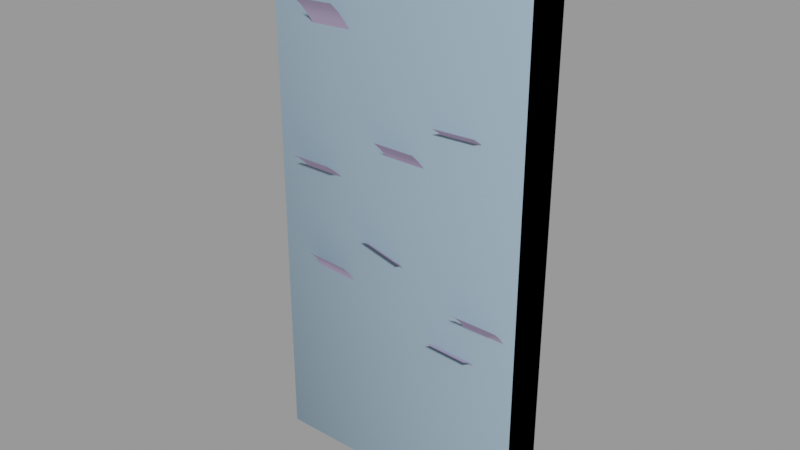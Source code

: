 # Source: time_card_rack.blend  (saved by Blender 2.92.15; exported with 4.5.12 LTS)
import bpy
from mathutils import Matrix  # noqa: F401  (used for matrix-valued properties, if any)

bpy.ops.wm.read_factory_settings(use_empty=True)
scene = bpy.context.scene
scene.name = 'time_card_rack.qc'

# ---- collections
col_time_card_rack = bpy.data.collections.new('time_card_rack'); scene.collection.children.link(col_time_card_rack)

# ---- materials (node trees are filled in below, after node groups)
mat_time_card_machine = bpy.data.materials.new('time_card_machine')
mat_time_card_machine.use_transparent_shadow = False
mat_time_card_machine.diffuse_color = (0.6015, 0.4847, 0.7295, 1.0)
mat_phy = bpy.data.materials.new('  phy')
mat_phy.use_transparent_shadow = False
mat_phy.diffuse_color = (0.4124, 0.5816, 0.7255, 1.0)

# ---- material node trees

# ---- meshes
me_time_card_rack_reference = bpy.data.meshes.new('time_card_rack_reference')
me_time_card_rack_reference.from_pydata([(-7.711, -8.0, 23.0), (-7.711, -7.0, 101.7), (-7.711, -8.0, 101.7), (-7.711, -7.0, 23.0), (-23.25, -11.5, 94.15), (-15.25, -9.836, 92.62), (-15.25, -11.5, 94.15), (-23.25, -9.836, 92.62), (-23.25, -8.499, 90.77), (-15.25, -8.499, 90.77), (-23.25, -7.253, 88.9), (-15.25, -7.253, 88.9), (-23.25, -6.008, 87.03), (-15.25, -6.008, 87.03), (-23.25, -4.762, 85.15), (-15.25, -4.762, 85.15), (-23.25, -3.517, 83.28), (-15.25, -3.517, 83.28), (-23.25, -2.271, 81.4), (-15.25, -2.271, 81.4), (-23.25, -1.026, 79.53), (-15.25, -1.026, 79.53), (-17.09, -11.94, 88.65), (-9.019, -10.39, 87.46), (-9.098, -11.94, 89.05), (-17.01, -10.39, 87.06), (-16.93, -9.175, 85.42), (-8.938, -9.175, 85.81), (-16.84, -7.949, 83.53), (-8.845, -7.949, 83.93), (-16.74, -6.724, 81.65), (-8.752, -6.724, 82.04), (-16.65, -5.498, 79.76), (-8.659, -5.498, 80.16), (-16.56, -4.273, 77.88), (-8.566, -4.273, 78.27), (-16.46, -3.047, 75.99), (-8.473, -3.047, 76.39), (-16.37, -1.821, 74.11), (-8.38, -1.821, 74.5), (-24.2, -7.277, 55.85), (24.2, 1e-06, 45.0), (24.2, -7.277, 55.85), (-24.2, -1e-06, 45.0), (8.289, -8.0, 23.0), (8.289, -7.0, 101.7), (8.289, -8.0, 101.7), (8.289, -7.0, 23.0), (25.34, 1e-06, 0.0), (-25.34, -8.0, -3e-06), (-25.34, -1e-06, 0.0), (25.34, -8.0, -3e-06), (-24.2, -7.0, 23.0), (24.2, -8.0, 23.0), (24.2, -7.0, 23.0), (-24.2, -8.0, 23.0), (-24.2, -7.277, 81.85), (24.2, -8e-06, 71.0), (24.2, -7.277, 81.85), (-24.2, -1e-05, 71.0), (24.2, -7.277, 62.35), (-24.2, -6.998, 62.53), (-24.2, -7.277, 62.35), (24.2, -6.998, 62.53), (24.2, -1e-06, 51.5), (-24.2, -3e-06, 51.5), (-24.2, -6.998, 82.03), (24.2, -6.998, 82.03), (24.2, -7.277, 94.85), (-24.2, -6.998, 95.03), (-24.2, -7.277, 94.85), (24.2, -6.998, 95.03), (24.2, -1.3e-05, 84.0), (-24.2, -1.5e-05, 84.0), (-24.2, -7.277, 68.85), (24.2, -4e-06, 58.0), (24.2, -7.277, 68.85), (-24.2, -6e-06, 58.0), (24.2, -7.277, 75.35), (-24.2, -6.998, 75.53), (-24.2, -7.277, 75.35), (24.2, -6.998, 75.53), (-24.2, -6.998, 69.03), (24.2, -6.998, 69.03), (24.2, -6e-06, 64.5), (-24.2, -8e-06, 64.5), (-24.2, -7.277, 42.85), (24.2, 6e-06, 32.0), (24.2, -7.277, 42.85), (-24.2, 4e-06, 32.0), (-24.2, -6.998, 43.03), (24.2, -6.998, 43.03), (24.2, -7.277, 49.35), (-24.2, -6.998, 49.53), (-24.2, -7.277, 49.35), (24.2, -6.998, 49.53), (24.2, 4e-06, 38.5), (-24.2, 2e-06, 38.5), (-24.2, -7.277, 36.35), (24.2, 8e-06, 25.5), (24.2, -7.277, 36.35), (-24.2, 6e-06, 25.5), (-24.2, -1.6e-05, 91.0), (24.2, 1.3e-05, 0.0), (24.2, -1.4e-05, 91.0), (-24.2, 1e-05, 0.0), (24.2, -7.277, 29.85), (-24.2, -6.998, 30.03), (-24.2, -7.277, 29.85), (24.2, -6.998, 30.03), (-24.2, -6.998, 36.53), (24.2, -6.998, 36.53), (24.2, 1.1e-05, 19.0), (-24.2, 9e-06, 19.0), (-25.34, -3.9e-05, 102.8), (-25.34, -8.0, 102.8), (-24.2, -6.998, 56.03), (24.2, -6.998, 56.03), (-24.2, -7.277, 88.35), (24.2, -1.1e-05, 77.5), (24.2, -7.277, 88.35), (-24.2, -1.3e-05, 77.5), (25.34, -8.0, 102.8), (25.34, -3.7e-05, 102.8), (-24.2, -7.0, 101.7), (24.2, -7.0, 101.7), (7.711, -8.0, 23.0), (7.711, -8.0, 101.7), (-24.2, -6.998, 88.53), (24.2, -6.998, 88.53), (-8.289, -8.0, 101.7), (-8.289, -8.0, 23.0), (-24.2, -8.0, 101.7), (24.2, -8.0, 101.7), (-8.289, -7.0, 23.0), (-8.289, -7.0, 101.7), (24.2, -7.0, 0.0), (7.711, -7.0, 23.0), (7.711, -7.0, 101.7), (-24.2, -7.0, 0.0), (9.593, -11.06, 34.19), (17.53, -9.207, 32.69), (17.58, -11.06, 33.82), (9.541, -9.207, 33.05), (9.471, -7.751, 31.52), (17.46, -7.751, 31.15), (9.386, -6.469, 29.67), (17.38, -6.469, 29.3), (9.302, -5.187, 27.82), (17.29, -5.187, 27.46), (9.218, -3.904, 25.97), (17.21, -3.904, 25.61), (9.134, -2.622, 24.13), (17.13, -2.622, 23.76), (9.049, -1.339, 22.28), (17.04, -1.339, 21.92), (8.965, -0.05689, 20.43), (16.96, -0.05689, 20.07), (-4.898, -10.99, 49.28), (2.545, -9.313, 46.05), (2.869, -10.99, 47.36), (-5.223, -9.313, 47.97), (-5.649, -7.784, 46.24), (2.118, -7.784, 44.32), (-6.095, -6.521, 44.43), (1.672, -6.521, 42.51), (-6.541, -5.257, 42.62), (1.226, -5.257, 40.7), (-6.987, -3.994, 40.81), (0.7798, -3.994, 38.9), (-7.433, -2.731, 39.01), (0.3337, -2.731, 37.09), (-7.879, -1.468, 37.2), (-0.1124, -1.468, 35.28), (-8.326, -0.205, 35.39), (-0.5585, -0.205, 33.47), (15.2, -12.23, 42.57), (23.2, -10.49, 41.15), (23.2, -12.23, 42.57), (15.2, -10.49, 41.15), (15.2, -8.957, 39.57), (23.2, -8.957, 39.57), (15.2, -7.686, 37.71), (23.2, -7.686, 37.71), (15.2, -6.415, 35.86), (23.2, -6.415, 35.86), (15.2, -5.144, 34.0), (23.2, -5.144, 34.0), (15.2, -3.873, 32.15), (23.2, -3.873, 32.15), (15.2, -2.602, 30.29), (23.2, -2.602, 30.29), (15.2, -1.331, 28.43), (23.2, -1.331, 28.43), (9.506, -9.938, 72.52), (17.55, -8.278, 71.59), (17.5, -9.938, 72.84), (9.555, -8.278, 71.27), (9.618, -7.054, 69.71), (17.61, -7.054, 70.02), (9.694, -5.892, 67.78), (17.69, -5.892, 68.1), (9.771, -4.73, 65.85), (17.76, -4.73, 66.17), (9.848, -3.568, 63.93), (17.84, -3.568, 64.25), (9.924, -2.406, 62.0), (17.92, -2.406, 62.32), (10.0, -1.244, 60.08), (17.99, -1.244, 60.4), (10.08, -0.08169, 58.15), (18.07, -0.08169, 58.47), (-16.82, -10.86, 42.23), (-8.91, -9.384, 40.24), (-8.827, -10.86, 41.81), (-16.9, -9.384, 40.66), (-17.0, -8.168, 38.77), (-9.01, -8.168, 38.35), (-17.1, -6.952, 36.88), (-9.109, -6.952, 36.46), (-17.2, -5.736, 34.98), (-9.209, -5.736, 34.56), (-17.3, -4.52, 33.09), (-9.308, -4.52, 32.67), (-17.4, -3.304, 31.2), (-9.407, -3.304, 30.78), (-17.5, -2.088, 29.31), (-9.507, -2.088, 28.89), (-17.6, -0.8716, 27.42), (-9.606, -0.8716, 27.0), (-19.44, -11.45, 60.69), (-11.44, -9.81, 59.4), (-11.44, -11.45, 60.69), (-19.44, -9.81, 59.4), (-19.44, -8.211, 57.86), (-11.44, -8.211, 57.86), (-19.44, -6.98, 55.98), (-11.44, -6.98, 55.98), (-19.44, -5.749, 54.1), (-11.44, -5.749, 54.1), (-19.44, -4.518, 52.21), (-11.44, -4.518, 52.21), (-19.44, -3.287, 50.33), (-11.44, -3.287, 50.33), (-19.44, -2.056, 48.45), (-11.44, -2.056, 48.45), (-19.44, -0.8254, 46.56), (-11.44, -0.8254, 46.56), (-1.401, -11.08, 67.6), (6.599, -9.465, 65.98), (6.599, -11.08, 67.6), (-1.401, -9.465, 65.98), (-1.401, -8.031, 64.27), (6.599, -8.031, 64.27), (-1.401, -6.802, 62.38), (6.599, -6.802, 62.38), (-1.401, -5.573, 60.5), (6.599, -5.573, 60.5), (-1.401, -4.344, 58.61), (6.599, -4.344, 58.61), (-1.401, -3.115, 56.73), (6.599, -3.115, 56.73), (-1.401, -1.887, 54.84), (6.599, -1.887, 54.84), (-1.401, -0.6579, 52.96), (6.599, -0.6579, 52.96)], [], [(0, 1, 2), (0, 3, 1), (4, 5, 6), (4, 7, 5), (8, 5, 7), (8, 9, 5), (10, 9, 8), (10, 11, 9), (12, 11, 10), (12, 13, 11), (14, 13, 12), (14, 15, 13), (16, 15, 14), (16, 17, 15), (18, 17, 16), (18, 19, 17), (20, 19, 18), (20, 21, 19), (22, 23, 24), (22, 25, 23), (26, 23, 25), (26, 27, 23), (28, 27, 26), (28, 29, 27), (30, 29, 28), (30, 31, 29), (32, 31, 30), (32, 33, 31), (34, 33, 32), (34, 35, 33), (36, 35, 34), (36, 37, 35), (38, 37, 36), (38, 39, 37), (40, 41, 42), (40, 43, 41), (44, 45, 46), (44, 47, 45), (48, 49, 50), (48, 51, 49), (52, 53, 54), (52, 55, 53), (56, 57, 58), (56, 59, 57), (60, 61, 62), (60, 63, 61), (62, 64, 60), (62, 65, 64), (58, 66, 56), (58, 67, 66), (68, 69, 70), (68, 71, 69), (70, 72, 68), (70, 73, 72), (74, 75, 76), (74, 77, 75), (78, 79, 80), (78, 81, 79), (76, 82, 74), (76, 83, 82), (80, 84, 78), (80, 85, 84), (86, 87, 88), (86, 89, 87), (88, 90, 86), (88, 91, 90), (92, 93, 94), (92, 95, 93), (94, 96, 92), (94, 97, 96), (98, 99, 100), (98, 101, 99), (102, 103, 104), (102, 105, 103), (106, 107, 108), (106, 109, 107), (100, 110, 98), (100, 111, 110), (108, 112, 106), (108, 113, 112), (49, 114, 50), (49, 115, 114), (42, 116, 40), (42, 117, 116), (118, 119, 120), (118, 121, 119), (122, 48, 123), (122, 51, 48), (122, 114, 115), (122, 123, 114), (104, 124, 102), (104, 125, 124), (126, 46, 127), (126, 44, 46), (120, 128, 118), (120, 129, 128), (0, 130, 131), (0, 2, 130), (125, 132, 124), (125, 133, 132), (130, 134, 131), (130, 135, 134), (133, 54, 53), (133, 125, 54), (104, 54, 125), (104, 136, 54), (104, 103, 136), (127, 137, 126), (127, 138, 137), (55, 124, 132), (55, 52, 124), (52, 102, 124), (52, 105, 102), (52, 139, 105), (115, 132, 133), (49, 132, 115), (49, 55, 132), (51, 55, 49), (51, 53, 55), (122, 53, 51), (122, 133, 53), (115, 133, 122), (140, 141, 142), (140, 143, 141), (144, 141, 143), (144, 145, 141), (146, 145, 144), (146, 147, 145), (148, 147, 146), (148, 149, 147), (150, 149, 148), (150, 151, 149), (152, 151, 150), (152, 153, 151), (154, 153, 152), (154, 155, 153), (156, 155, 154), (156, 157, 155), (158, 159, 160), (158, 161, 159), (162, 159, 161), (162, 163, 159), (164, 163, 162), (164, 165, 163), (166, 165, 164), (166, 167, 165), (168, 167, 166), (168, 169, 167), (170, 169, 168), (170, 171, 169), (172, 171, 170), (172, 173, 171), (174, 173, 172), (174, 175, 173), (176, 177, 178), (176, 179, 177), (180, 177, 179), (180, 181, 177), (182, 181, 180), (182, 183, 181), (184, 183, 182), (184, 185, 183), (186, 185, 184), (186, 187, 185), (188, 187, 186), (188, 189, 187), (190, 189, 188), (190, 191, 189), (192, 191, 190), (192, 193, 191), (194, 195, 196), (194, 197, 195), (198, 195, 197), (198, 199, 195), (200, 199, 198), (200, 201, 199), (202, 201, 200), (202, 203, 201), (204, 203, 202), (204, 205, 203), (206, 205, 204), (206, 207, 205), (208, 207, 206), (208, 209, 207), (210, 209, 208), (210, 211, 209), (212, 213, 214), (212, 215, 213), (216, 213, 215), (216, 217, 213), (218, 217, 216), (218, 219, 217), (220, 219, 218), (220, 221, 219), (222, 221, 220), (222, 223, 221), (224, 223, 222), (224, 225, 223), (226, 225, 224), (226, 227, 225), (228, 227, 226), (228, 229, 227), (230, 231, 232), (230, 233, 231), (234, 231, 233), (234, 235, 231), (236, 235, 234), (236, 237, 235), (238, 237, 236), (238, 239, 237), (240, 239, 238), (240, 241, 239), (242, 241, 240), (242, 243, 241), (244, 243, 242), (244, 245, 243), (246, 245, 244), (246, 247, 245), (248, 249, 250), (248, 251, 249), (252, 249, 251), (252, 253, 249), (254, 253, 252), (254, 255, 253), (256, 255, 254), (256, 257, 255), (258, 257, 256), (258, 259, 257), (260, 259, 258), (260, 261, 259), (262, 261, 260), (262, 263, 261), (264, 263, 262), (264, 265, 263)])
me_time_card_rack_reference.polygons.foreach_set('use_smooth', [True] * 234)
_k = set([(0, 2), (0, 130), (40, 42), (44, 46), (48, 49), (48, 51), (49, 50), (49, 51), (49, 115), (51, 122), (52, 53), (52, 55), (52, 105), (53, 54), (53, 55), (53, 133), (54, 104), (55, 132), (56, 58), (60, 62), (68, 70), (74, 76), (78, 80), (86, 88), (92, 94), (98, 100), (102, 103), (102, 105), (102, 124), (103, 104), (104, 125), (106, 108), (114, 115), (114, 122), (115, 122), (118, 120), (122, 123), (124, 132), (125, 133), (126, 127), (130, 131), (132, 133)])
me_time_card_rack_reference.attributes.new('sharp_edge', 'BOOLEAN', 'EDGE').data.foreach_set('value', [ (min(e.vertices), max(e.vertices)) in _k for e in me_time_card_rack_reference.edges])
_uv = me_time_card_rack_reference.uv_layers.new(name='UVMap')
_uv.uv.foreach_set('vector', [0.2628, 0.369, 0.2708, 0.9995, 0.2628, 0.9995, 0.2628, 0.369, 0.2708, 0.369, 0.2708, 0.9995, 0.008724, 0.208, 0.07755, 0.1886, 0.07755, 0.208, 0.008724, 0.208, 0.008724, 0.1886, 0.07755, 0.1886, 0.008724, 0.1693, 0.07755, 0.1886, 0.008724, 0.1886, 0.008724, 0.1693, 0.07755, 0.1693, 0.07755, 0.1886, 0.008724, 0.1499, 0.07755, 0.1693, 0.008724, 0.1693, 0.008724, 0.1499, 0.07755, 0.1499, 0.07755, 0.1693, 0.008724, 0.1305, 0.07755, 0.1499, 0.008724, 0.1499, 0.008724, 0.1305, 0.07755, 0.1305, 0.07755, 0.1499, 0.008724, 0.1112, 0.07755, 0.1305, 0.008724, 0.1305, 0.008724, 0.1112, 0.07755, 0.1112, 0.07755, 0.1305, 0.008724, 0.09183, 0.07755, 0.1112, 0.008724, 0.1112, 0.008724, 0.09183, 0.07755, 0.09183, 0.07755, 0.1112, 0.008724, 0.07247, 0.07755, 0.09183, 0.008724, 0.09183, 0.008724, 0.07247, 0.07755, 0.07247, 0.07755, 0.09183, 0.008724, 0.05312, 0.07755, 0.07247, 0.008724, 0.07247, 0.008724, 0.05312, 0.07755, 0.05312, 0.07755, 0.07247, 0.08615, 0.208, 0.155, 0.1886, 0.155, 0.208, 0.08615, 0.208, 0.08615, 0.1886, 0.155, 0.1886, 0.08615, 0.1693, 0.155, 0.1886, 0.08615, 0.1886, 0.08615, 0.1693, 0.155, 0.1693, 0.155, 0.1886, 0.08615, 0.1499, 0.155, 0.1693, 0.08615, 0.1693, 0.08615, 0.1499, 0.155, 0.1499, 0.155, 0.1693, 0.08615, 0.1305, 0.155, 0.1499, 0.08615, 0.1499, 0.08615, 0.1305, 0.155, 0.1305, 0.155, 0.1499, 0.08615, 0.1112, 0.155, 0.1305, 0.08615, 0.1305, 0.08615, 0.1112, 0.155, 0.1112, 0.155, 0.1305, 0.08615, 0.09183, 0.155, 0.1112, 0.08615, 0.1112, 0.08615, 0.09183, 0.155, 0.09183, 0.155, 0.1112, 0.08615, 0.07247, 0.155, 0.09183, 0.08615, 0.09183, 0.08615, 0.07247, 0.155, 0.07247, 0.155, 0.09183, 0.08615, 0.05312, 0.155, 0.07247, 0.08615, 0.07247, 0.08615, 0.05312, 0.155, 0.05312, 0.155, 0.07247, 0.7013, 0.666, 0.9991, 0.5856, 0.9991, 0.666, 0.7013, 0.666, 0.7013, 0.5856, 0.9991, 0.5856, 0.2413, 0.369, 0.2493, 0.9995, 0.2413, 0.9995, 0.2413, 0.369, 0.2493, 0.369, 0.2493, 0.9995, 0.6977, 0.2805, 0.385, 0.3298, 0.385, 0.2805, 0.6977, 0.2805, 0.6977, 0.3298, 0.385, 0.3298, 0.385, 0.2174, 0.6977, 0.211, 0.6977, 0.2174, 0.385, 0.2174, 0.385, 0.211, 0.6977, 0.211, 0.7013, 0.3331, 0.9991, 0.2528, 0.9991, 0.3331, 0.7013, 0.3331, 0.7013, 0.2528, 0.9991, 0.2528, 0.6977, 0.3482, 0.385, 0.3504, 0.385, 0.3482, 0.6977, 0.3482, 0.6977, 0.3504, 0.385, 0.3504, 0.7013, 0.5821, 0.9991, 0.5017, 0.9991, 0.5821, 0.7013, 0.5821, 0.7013, 0.5017, 0.9991, 0.5017, 0.6977, 0.3391, 0.385, 0.3413, 0.385, 0.3391, 0.6977, 0.3391, 0.6977, 0.3413, 0.385, 0.3413, 0.6977, 0.3315, 0.385, 0.3336, 0.385, 0.3315, 0.6977, 0.3315, 0.6977, 0.3336, 0.385, 0.3336, 0.7013, 0.1652, 0.9991, 0.08479, 0.9991, 0.1652, 0.7013, 0.1652, 0.7013, 0.08479, 0.9991, 0.08479, 0.7013, 0.4996, 0.9991, 0.4192, 0.9991, 0.4996, 0.7013, 0.4996, 0.7013, 0.4192, 0.9991, 0.4192, 0.6977, 0.3424, 0.385, 0.3445, 0.385, 0.3424, 0.6977, 0.3424, 0.6977, 0.3445, 0.385, 0.3445, 0.6977, 0.3452, 0.385, 0.3473, 0.385, 0.3452, 0.6977, 0.3452, 0.6977, 0.3473, 0.385, 0.3473, 0.7013, 0.4166, 0.9991, 0.3362, 0.9991, 0.4166, 0.7013, 0.4166, 0.7013, 0.3362, 0.9991, 0.3362, 0.7013, 0.8329, 0.9991, 0.7526, 0.9991, 0.8329, 0.7013, 0.8329, 0.7013, 0.7526, 0.9991, 0.7526, 0.6977, 0.3579, 0.385, 0.3601, 0.385, 0.3579, 0.6977, 0.3579, 0.6977, 0.3601, 0.385, 0.3601, 0.6977, 0.3549, 0.385, 0.357, 0.385, 0.3549, 0.6977, 0.3549, 0.6977, 0.357, 0.385, 0.357, 0.7013, 0.7502, 0.9991, 0.6698, 0.9991, 0.7502, 0.7013, 0.7502, 0.7013, 0.6698, 0.9991, 0.6698, 0.7013, 0.9165, 0.9991, 0.8361, 0.9991, 0.9165, 0.7013, 0.9165, 0.7013, 0.8361, 0.9991, 0.8361, 0.0027, 0.9973, 0.1251, 0.8345, 0.1251, 0.9973, 0.0027, 0.9973, 0.0027, 0.8345, 0.1251, 0.8345, 0.6977, 0.3641, 0.385, 0.3662, 0.385, 0.3641, 0.6977, 0.3641, 0.6977, 0.3662, 0.385, 0.3662, 0.6977, 0.3611, 0.385, 0.3632, 0.385, 0.3611, 0.6977, 0.3611, 0.6977, 0.3632, 0.385, 0.3632, 0.7013, 0.9991, 0.9991, 0.9188, 0.9991, 0.9991, 0.7013, 0.9991, 0.7013, 0.9188, 0.9991, 0.9188, 0.3836, 0.369, 0.3345, 0.9995, 0.3345, 0.369, 0.3836, 0.369, 0.3836, 0.9995, 0.3345, 0.9995, 0.6977, 0.3521, 0.385, 0.3543, 0.385, 0.3521, 0.6977, 0.3521, 0.6977, 0.3543, 0.385, 0.3543, 0.7013, 0.2486, 0.9991, 0.1683, 0.9991, 0.2486, 0.7013, 0.2486, 0.7013, 0.1683, 0.9991, 0.1683, 0.2826, 0.9995, 0.3317, 0.369, 0.3317, 0.9995, 0.2826, 0.9995, 0.2826, 0.369, 0.3317, 0.369, 0.6977, 0.2185, 0.385, 0.2679, 0.385, 0.2185, 0.6977, 0.2185, 0.6977, 0.2679, 0.385, 0.2679, 0.9991, 0.004002, 0.7013, 0.08244, 0.7013, 0.004002, 0.9991, 0.004002, 0.9991, 0.08244, 0.7013, 0.08244, 0.589, 0.5101, 0.5925, 0.9925, 0.589, 0.9925, 0.589, 0.5101, 0.5925, 0.5101, 0.5925, 0.9925, 0.6977, 0.3353, 0.385, 0.3374, 0.385, 0.3353, 0.6977, 0.3353, 0.6977, 0.3374, 0.385, 0.3374, 0.4944, 0.5101, 0.4909, 0.9925, 0.4909, 0.5101, 0.4944, 0.5101, 0.4944, 0.9925, 0.4909, 0.9925, 0.6977, 0.2714, 0.385, 0.2779, 0.385, 0.2714, 0.6977, 0.2714, 0.6977, 0.2779, 0.385, 0.2779, 0.2811, 0.9995, 0.2731, 0.369, 0.2811, 0.369, 0.2811, 0.9995, 0.2731, 0.9995, 0.2731, 0.369, 0.1814, 0.9995, 0.1752, 0.5117, 0.1814, 0.5117, 0.1814, 0.9995, 0.1752, 0.9995, 0.1752, 0.5117, 0.1318, 0.9334, 0.1752, 0.5117, 0.1752, 0.9995, 0.1318, 0.9334, 0.1752, 0.369, 0.1752, 0.5117, 0.1318, 0.9334, 0.1318, 0.369, 0.1752, 0.369, 0.2604, 0.9995, 0.2523, 0.369, 0.2604, 0.369, 0.2604, 0.9995, 0.2523, 0.9995, 0.2523, 0.369, 0.1843, 0.5117, 0.1905, 0.9995, 0.1843, 0.9995, 0.1843, 0.5117, 0.1905, 0.5117, 0.1905, 0.9995, 0.1905, 0.5117, 0.2339, 0.9334, 0.1905, 0.9995, 0.1905, 0.5117, 0.2339, 0.369, 0.2339, 0.9334, 0.1905, 0.5117, 0.1905, 0.369, 0.2339, 0.369, 0.3863, 0.9995, 0.3933, 0.9925, 0.6901, 0.9925, 0.3863, 0.369, 0.3933, 0.9925, 0.3863, 0.9995, 0.3863, 0.369, 0.3933, 0.5101, 0.3933, 0.9925, 0.6971, 0.369, 0.3933, 0.5101, 0.3863, 0.369, 0.6971, 0.369, 0.6901, 0.5101, 0.3933, 0.5101, 0.6971, 0.9995, 0.6901, 0.5101, 0.6971, 0.369, 0.6971, 0.9995, 0.6901, 0.9925, 0.6901, 0.5101, 0.3863, 0.9995, 0.6901, 0.9925, 0.6971, 0.9995, 0.6281, 0.208, 0.697, 0.1886, 0.697, 0.208, 0.6281, 0.208, 0.6281, 0.1886, 0.697, 0.1886, 0.6281, 0.1693, 0.697, 0.1886, 0.6281, 0.1886, 0.6281, 0.1693, 0.697, 0.1693, 0.697, 0.1886, 0.6281, 0.1499, 0.697, 0.1693, 0.6281, 0.1693, 0.6281, 0.1499, 0.697, 0.1499, 0.697, 0.1693, 0.6281, 0.1305, 0.697, 0.1499, 0.6281, 0.1499, 0.6281, 0.1305, 0.697, 0.1305, 0.697, 0.1499, 0.6281, 0.1112, 0.697, 0.1305, 0.6281, 0.1305, 0.6281, 0.1112, 0.697, 0.1112, 0.697, 0.1305, 0.6281, 0.09183, 0.697, 0.1112, 0.6281, 0.1112, 0.6281, 0.09183, 0.697, 0.09183, 0.697, 0.1112, 0.6281, 0.07247, 0.697, 0.09183, 0.6281, 0.09183, 0.6281, 0.07247, 0.697, 0.07247, 0.697, 0.09183, 0.6281, 0.05312, 0.697, 0.07247, 0.6281, 0.07247, 0.6281, 0.05312, 0.697, 0.05312, 0.697, 0.07247, 0.1636, 0.208, 0.2324, 0.1886, 0.2324, 0.208, 0.1636, 0.208, 0.1636, 0.1886, 0.2324, 0.1886, 0.1636, 0.1693, 0.2324, 0.1886, 0.1636, 0.1886, 0.1636, 0.1693, 0.2324, 0.1693, 0.2324, 0.1886, 0.1636, 0.1499, 0.2324, 0.1693, 0.1636, 0.1693, 0.1636, 0.1499, 0.2324, 0.1499, 0.2324, 0.1693, 0.1636, 0.1305, 0.2324, 0.1499, 0.1636, 0.1499, 0.1636, 0.1305, 0.2324, 0.1305, 0.2324, 0.1499, 0.1636, 0.1112, 0.2324, 0.1305, 0.1636, 0.1305, 0.1636, 0.1112, 0.2324, 0.1112, 0.2324, 0.1305, 0.1636, 0.09183, 0.2324, 0.1112, 0.1636, 0.1112, 0.1636, 0.09183, 0.2324, 0.09183, 0.2324, 0.1112, 0.1636, 0.07247, 0.2324, 0.09183, 0.1636, 0.09183, 0.1636, 0.07247, 0.2324, 0.07247, 0.2324, 0.09183, 0.1636, 0.05312, 0.2324, 0.07247, 0.1636, 0.07247, 0.1636, 0.05312, 0.2324, 0.05312, 0.2324, 0.07247, 0.5507, 0.208, 0.6195, 0.1886, 0.6195, 0.208, 0.5507, 0.208, 0.5507, 0.1886, 0.6195, 0.1886, 0.5507, 0.1693, 0.6195, 0.1886, 0.5507, 0.1886, 0.5507, 0.1693, 0.6195, 0.1693, 0.6195, 0.1886, 0.5507, 0.1499, 0.6195, 0.1693, 0.5507, 0.1693, 0.5507, 0.1499, 0.6195, 0.1499, 0.6195, 0.1693, 0.5507, 0.1305, 0.6195, 0.1499, 0.5507, 0.1499, 0.5507, 0.1305, 0.6195, 0.1305, 0.6195, 0.1499, 0.5507, 0.1112, 0.6195, 0.1305, 0.5507, 0.1305, 0.5507, 0.1112, 0.6195, 0.1112, 0.6195, 0.1305, 0.5507, 0.09183, 0.6195, 0.1112, 0.5507, 0.1112, 0.5507, 0.09183, 0.6195, 0.09183, 0.6195, 0.1112, 0.5507, 0.07247, 0.6195, 0.09183, 0.5507, 0.09183, 0.5507, 0.07247, 0.6195, 0.07247, 0.6195, 0.09183, 0.5507, 0.05312, 0.6195, 0.07247, 0.5507, 0.07247, 0.5507, 0.05312, 0.6195, 0.05312, 0.6195, 0.07247, 0.241, 0.208, 0.3098, 0.1886, 0.3098, 0.208, 0.241, 0.208, 0.241, 0.1886, 0.3098, 0.1886, 0.241, 0.1693, 0.3098, 0.1886, 0.241, 0.1886, 0.241, 0.1693, 0.3098, 0.1693, 0.3098, 0.1886, 0.241, 0.1499, 0.3098, 0.1693, 0.241, 0.1693, 0.241, 0.1499, 0.3098, 0.1499, 0.3098, 0.1693, 0.241, 0.1305, 0.3098, 0.1499, 0.241, 0.1499, 0.241, 0.1305, 0.3098, 0.1305, 0.3098, 0.1499, 0.241, 0.1112, 0.3098, 0.1305, 0.241, 0.1305, 0.241, 0.1112, 0.3098, 0.1112, 0.3098, 0.1305, 0.241, 0.09183, 0.3098, 0.1112, 0.241, 0.1112, 0.241, 0.09183, 0.3098, 0.09183, 0.3098, 0.1112, 0.241, 0.07247, 0.3098, 0.09183, 0.241, 0.09183, 0.241, 0.07247, 0.3098, 0.07247, 0.3098, 0.09183, 0.241, 0.05312, 0.3098, 0.07247, 0.241, 0.07247, 0.241, 0.05312, 0.3098, 0.05312, 0.3098, 0.07247, 0.4733, 0.208, 0.5421, 0.1886, 0.5421, 0.208, 0.4733, 0.208, 0.4733, 0.1886, 0.5421, 0.1886, 0.4733, 0.1693, 0.5421, 0.1886, 0.4733, 0.1886, 0.4733, 0.1693, 0.5421, 0.1693, 0.5421, 0.1886, 0.4733, 0.1499, 0.5421, 0.1693, 0.4733, 0.1693, 0.4733, 0.1499, 0.5421, 0.1499, 0.5421, 0.1693, 0.4733, 0.1305, 0.5421, 0.1499, 0.4733, 0.1499, 0.4733, 0.1305, 0.5421, 0.1305, 0.5421, 0.1499, 0.4733, 0.1112, 0.5421, 0.1305, 0.4733, 0.1305, 0.4733, 0.1112, 0.5421, 0.1112, 0.5421, 0.1305, 0.4733, 0.09183, 0.5421, 0.1112, 0.4733, 0.1112, 0.4733, 0.09183, 0.5421, 0.09183, 0.5421, 0.1112, 0.4733, 0.07247, 0.5421, 0.09183, 0.4733, 0.09183, 0.4733, 0.07247, 0.5421, 0.07247, 0.5421, 0.09183, 0.4733, 0.05312, 0.5421, 0.07247, 0.4733, 0.07247, 0.4733, 0.05312, 0.5421, 0.05312, 0.5421, 0.07247, 0.3184, 0.208, 0.3873, 0.1886, 0.3873, 0.208, 0.3184, 0.208, 0.3184, 0.1886, 0.3873, 0.1886, 0.3184, 0.1693, 0.3873, 0.1886, 0.3184, 0.1886, 0.3184, 0.1693, 0.3873, 0.1693, 0.3873, 0.1886, 0.3184, 0.1499, 0.3873, 0.1693, 0.3184, 0.1693, 0.3184, 0.1499, 0.3873, 0.1499, 0.3873, 0.1693, 0.3184, 0.1305, 0.3873, 0.1499, 0.3184, 0.1499, 0.3184, 0.1305, 0.3873, 0.1305, 0.3873, 0.1499, 0.3184, 0.1112, 0.3873, 0.1305, 0.3184, 0.1305, 0.3184, 0.1112, 0.3873, 0.1112, 0.3873, 0.1305, 0.3184, 0.09183, 0.3873, 0.1112, 0.3184, 0.1112, 0.3184, 0.09183, 0.3873, 0.09183, 0.3873, 0.1112, 0.3184, 0.07247, 0.3873, 0.09183, 0.3184, 0.09183, 0.3184, 0.07247, 0.3873, 0.07247, 0.3873, 0.09183, 0.3184, 0.05312, 0.3873, 0.07247, 0.3184, 0.07247, 0.3184, 0.05312, 0.3873, 0.05312, 0.3873, 0.07247, 0.3959, 0.208, 0.4647, 0.1886, 0.4647, 0.208, 0.3959, 0.208, 0.3959, 0.1886, 0.4647, 0.1886, 0.3959, 0.1693, 0.4647, 0.1886, 0.3959, 0.1886, 0.3959, 0.1693, 0.4647, 0.1693, 0.4647, 0.1886, 0.3959, 0.1499, 0.4647, 0.1693, 0.3959, 0.1693, 0.3959, 0.1499, 0.4647, 0.1499, 0.4647, 0.1693, 0.3959, 0.1305, 0.4647, 0.1499, 0.3959, 0.1499, 0.3959, 0.1305, 0.4647, 0.1305, 0.4647, 0.1499, 0.3959, 0.1112, 0.4647, 0.1305, 0.3959, 0.1305, 0.3959, 0.1112, 0.4647, 0.1112, 0.4647, 0.1305, 0.3959, 0.09183, 0.4647, 0.1112, 0.3959, 0.1112, 0.3959, 0.09183, 0.4647, 0.09183, 0.4647, 0.1112, 0.3959, 0.07247, 0.4647, 0.09183, 0.3959, 0.09183, 0.3959, 0.07247, 0.4647, 0.07247, 0.4647, 0.09183, 0.3959, 0.05312, 0.4647, 0.07247, 0.3959, 0.07247, 0.3959, 0.05312, 0.4647, 0.05312, 0.4647, 0.07247])
_uv.active_render = True
_uv = me_time_card_rack_reference.uv_layers.new(name='lightmap')
_uv.uv.foreach_set('vector', [0.002002, 0.8532, 0.3323, 0.8353, 0.3323, 0.8532, 0.7728, 0.999, 0.7907, 0.999, 0.7907, 0.6687, 0.3532, 0.8978, 0.3353, 0.9365, 0.3532, 0.9365, 0.3522, 0.8968, 0.3343, 0.8968, 0.3343, 0.9355, 0.9187, 0.749, 0.9573, 0.6687, 0.9573, 0.749, 0.002002, 0.9365, 0.1657, 0.9365, 0.1657, 0.8978, 0.3145, 0.9782, 0.3323, 0.9395, 0.3323, 0.9782, 0.7282, 0.877, 0.7282, 0.9157, 0.7103, 0.9157, 0.7103, 0.7073, 0.7282, 0.6687, 0.7282, 0.7073, 0.6865, 0.7103, 0.6865, 0.749, 0.6687, 0.749, 0.8978, 0.7907, 0.9157, 0.752, 0.9157, 0.7907, 0.7282, 0.7937, 0.7282, 0.8323, 0.7103, 0.8323, 0.7103, 0.749, 0.7282, 0.7103, 0.7282, 0.749, 0.7073, 0.6687, 0.7073, 0.7073, 0.6895, 0.7073, 0.3562, 0.9365, 0.374, 0.8978, 0.374, 0.9365, 0.3552, 0.9355, 0.3552, 0.8968, 0.373, 0.8968, 0.377, 0.9365, 0.3948, 0.8978, 0.3948, 0.9365, 0.376, 0.9355, 0.376, 0.8968, 0.3938, 0.8968, 0.4157, 0.8978, 0.3978, 0.9365, 0.4157, 0.9365, 0.4147, 0.8968, 0.3968, 0.8968, 0.3968, 0.9355, 0.4187, 0.9365, 0.4365, 0.8978, 0.4365, 0.9365, 0.4177, 0.9355, 0.4177, 0.8968, 0.4355, 0.8968, 0.7312, 0.7907, 0.749, 0.752, 0.749, 0.7907, 0.749, 0.7103, 0.749, 0.749, 0.7312, 0.749, 0.2937, 0.9782, 0.3115, 0.9395, 0.3115, 0.9782, 0.4573, 0.8978, 0.4573, 0.9365, 0.4395, 0.9365, 0.4563, 0.8968, 0.4385, 0.9355, 0.4385, 0.8968, 0.749, 0.877, 0.749, 0.9157, 0.7312, 0.9157, 0.7272, 0.7093, 0.7093, 0.748, 0.7093, 0.7093, 0.7302, 0.748, 0.7302, 0.7093, 0.748, 0.7093, 0.6855, 0.7093, 0.6677, 0.748, 0.6677, 0.7093, 0.7073, 0.7103, 0.7073, 0.749, 0.6895, 0.749, 0.7063, 0.7093, 0.6885, 0.748, 0.6885, 0.7093, 0.7093, 0.7063, 0.7093, 0.6677, 0.7272, 0.6677, 0.1647, 0.8968, 0.001001, 0.9355, 0.001001, 0.8968, 0.8353, 0.6657, 0.874, 0.6657, 0.874, 0.3353, 0.999, 0.002002, 0.9812, 0.3323, 0.999, 0.3323, 0.873, 0.3343, 0.8343, 0.3343, 0.8343, 0.6647, 0.3353, 0.7073, 0.6657, 0.6687, 0.6657, 0.7073, 0.3343, 0.7063, 0.3343, 0.6677, 0.6647, 0.6677, 0.8323, 0.6687, 0.8145, 0.999, 0.8323, 0.999, 0.8313, 0.6677, 0.8135, 0.6677, 0.8135, 0.998, 0.3353, 0.4157, 0.6657, 0.3353, 0.6657, 0.4157, 0.3343, 0.4147, 0.3343, 0.3343, 0.6647, 0.3343, 0.9782, 0.002002, 0.9603, 0.3323, 0.9782, 0.3323, 0.6657, 0.7937, 0.6657, 0.8115, 0.3353, 0.8115, 0.5823, 0.002002, 0.502, 0.3323, 0.5823, 0.3323, 0.5813, 0.001001, 0.501, 0.001001, 0.501, 0.3313, 0.9573, 0.3353, 0.9395, 0.6657, 0.9573, 0.6657, 0.6657, 0.7728, 0.6657, 0.7907, 0.3353, 0.7907, 0.3353, 0.8323, 0.6657, 0.8145, 0.6657, 0.8323, 0.3323, 0.8562, 0.3323, 0.874, 0.002002, 0.874, 0.3353, 0.5823, 0.6657, 0.502, 0.6657, 0.5823, 0.3343, 0.5813, 0.3343, 0.501, 0.6647, 0.501, 0.749, 0.3353, 0.6687, 0.6657, 0.749, 0.6657, 0.748, 0.3343, 0.6677, 0.3343, 0.6677, 0.6647, 0.7698, 0.6687, 0.752, 0.999, 0.7698, 0.999, 0.001001, 0.873, 0.001001, 0.8552, 0.3313, 0.8552, 0.9365, 0.3353, 0.9187, 0.6657, 0.9365, 0.6657, 0.6657, 0.877, 0.6657, 0.8948, 0.3353, 0.8948, 0.8323, 0.002002, 0.752, 0.3323, 0.8323, 0.3323, 0.8313, 0.001001, 0.751, 0.001001, 0.751, 0.3313, 0.3353, 0.6657, 0.6657, 0.5853, 0.6657, 0.6657, 0.3343, 0.6647, 0.3343, 0.5843, 0.6647, 0.5843, 0.751, 0.998, 0.7688, 0.6677, 0.751, 0.6677, 0.3343, 0.8313, 0.3343, 0.8135, 0.6647, 0.8135, 0.999, 0.3353, 0.9812, 0.6657, 0.999, 0.6657, 0.998, 0.3343, 0.9802, 0.3343, 0.9802, 0.6647, 0.002002, 0.749, 0.3323, 0.6687, 0.3323, 0.749, 0.001001, 0.748, 0.001001, 0.6677, 0.3313, 0.6677, 0.8323, 0.3353, 0.752, 0.6657, 0.8323, 0.6657, 0.8313, 0.3343, 0.751, 0.3343, 0.751, 0.6647, 0.002002, 0.3323, 0.3323, 0.002002, 0.3323, 0.3323, 0.001001, 0.3313, 0.001001, 0.001001, 0.3313, 0.001001, 0.002002, 0.8115, 0.3323, 0.7937, 0.3323, 0.8115, 0.3343, 0.8938, 0.3343, 0.876, 0.6647, 0.876, 0.9593, 0.3313, 0.9772, 0.001001, 0.9593, 0.001001, 0.3343, 0.8105, 0.3343, 0.7927, 0.6647, 0.7927, 0.6657, 0.002002, 0.5853, 0.3323, 0.6657, 0.3323, 0.6647, 0.001001, 0.5843, 0.001001, 0.5843, 0.3313, 0.9187, 0.3323, 0.9573, 0.002002, 0.9573, 0.3323, 0.3353, 0.749, 0.6657, 0.749, 0.6657, 0.7103, 0.6647, 0.7718, 0.3343, 0.7897, 0.3343, 0.7718, 0.9563, 0.3343, 0.9385, 0.3343, 0.9385, 0.6647, 0.3353, 0.499, 0.6657, 0.4187, 0.6657, 0.499, 0.3343, 0.498, 0.3343, 0.4177, 0.6647, 0.4177, 0.877, 0.6657, 0.9157, 0.3353, 0.9157, 0.6657, 0.876, 0.6647, 0.876, 0.3343, 0.9147, 0.3343, 0.002002, 0.7907, 0.3323, 0.752, 0.3323, 0.7907, 0.001001, 0.7897, 0.001001, 0.751, 0.3313, 0.751, 0.9157, 0.002002, 0.8353, 0.3323, 0.9157, 0.3323, 0.9147, 0.001001, 0.8343, 0.001001, 0.8343, 0.3313, 0.3353, 0.7698, 0.6657, 0.752, 0.6657, 0.7698, 0.3343, 0.7688, 0.3343, 0.751, 0.6647, 0.751, 0.9177, 0.6647, 0.9355, 0.3343, 0.9177, 0.3343, 0.001001, 0.8105, 0.001001, 0.7927, 0.3313, 0.7927, 0.9603, 0.6657, 0.9782, 0.3353, 0.9782, 0.6657, 0.9593, 0.6647, 0.9593, 0.3343, 0.9772, 0.3343, 0.002002, 0.8323, 0.3323, 0.8145, 0.3323, 0.8323, 0.001001, 0.8313, 0.001001, 0.8135, 0.3313, 0.8135, 0.9802, 0.3313, 0.998, 0.001001, 0.9802, 0.001001, 0.001001, 0.8522, 0.001001, 0.8343, 0.3313, 0.8343, 0.3353, 0.874, 0.6657, 0.8562, 0.6657, 0.874, 0.7937, 0.999, 0.8115, 0.999, 0.8115, 0.6687, 0.749, 0.3323, 0.749, 0.002002, 0.6687, 0.3323, 0.002002, 0.6657, 0.3323, 0.502, 0.3323, 0.6657, 0.9177, 0.3313, 0.9177, 0.001001, 0.9563, 0.001001, 0.3353, 0.8532, 0.6657, 0.8353, 0.6657, 0.8532, 0.3343, 0.8522, 0.3343, 0.8343, 0.6647, 0.8343, 0.7718, 0.998, 0.7897, 0.6677, 0.7718, 0.6677, 0.3343, 0.873, 0.3343, 0.8552, 0.6647, 0.8552, 0.6677, 0.3313, 0.6677, 0.001001, 0.748, 0.001001, 0.001001, 0.501, 0.001001, 0.6647, 0.3313, 0.501, 0.9177, 0.748, 0.9177, 0.6677, 0.9563, 0.6677, 0.3323, 0.877, 0.3323, 0.8948, 0.002002, 0.8948, 0.6647, 0.7093, 0.3343, 0.7093, 0.3343, 0.748, 0.3323, 0.3353, 0.3323, 0.499, 0.002002, 0.499, 0.499, 0.002002, 0.3353, 0.3323, 0.499, 0.3323, 0.498, 0.001001, 0.3343, 0.001001, 0.3343, 0.3313, 0.3313, 0.3343, 0.001001, 0.3343, 0.001001, 0.498, 0.8105, 0.6677, 0.7927, 0.6677, 0.7927, 0.998, 0.3313, 0.876, 0.001001, 0.876, 0.001001, 0.8938, 0.749, 0.6687, 0.7312, 0.7073, 0.749, 0.7073, 0.748, 0.6677, 0.7302, 0.6677, 0.7302, 0.7063, 0.6687, 0.7073, 0.6865, 0.6687, 0.6865, 0.7073, 0.6677, 0.7063, 0.6677, 0.6677, 0.6855, 0.6677, 0.8353, 0.749, 0.8532, 0.7103, 0.8532, 0.749, 0.7073, 0.752, 0.7073, 0.7907, 0.6895, 0.7907, 0.6687, 0.874, 0.6865, 0.8353, 0.6865, 0.874, 0.6865, 0.7937, 0.6865, 0.8323, 0.6687, 0.8323, 0.7063, 0.6677, 0.6885, 0.7063, 0.6885, 0.6677, 0.749, 0.7937, 0.749, 0.8323, 0.7312, 0.8323, 0.8562, 0.7073, 0.874, 0.6687, 0.874, 0.7073, 0.6865, 0.752, 0.6865, 0.7907, 0.6687, 0.7907, 0.7272, 0.7927, 0.7093, 0.8313, 0.7093, 0.7927, 0.7302, 0.8313, 0.7302, 0.7927, 0.748, 0.7927, 0.8978, 0.7073, 0.9157, 0.6687, 0.9157, 0.7073, 0.6677, 0.8313, 0.6677, 0.7927, 0.6855, 0.7927, 0.7073, 0.7937, 0.6895, 0.8323, 0.7073, 0.8323, 0.7063, 0.7927, 0.6885, 0.7927, 0.6885, 0.8313, 0.7103, 0.7907, 0.7282, 0.752, 0.7282, 0.7907, 0.7093, 0.7897, 0.7093, 0.751, 0.7272, 0.751, 0.748, 0.751, 0.7302, 0.7897, 0.7302, 0.751, 0.8948, 0.752, 0.8948, 0.7907, 0.877, 0.7907, 0.6855, 0.751, 0.6677, 0.7897, 0.6677, 0.751, 0.6865, 0.877, 0.6865, 0.9157, 0.6687, 0.9157, 0.252, 0.9782, 0.2698, 0.9395, 0.2698, 0.9782, 0.6885, 0.7897, 0.6885, 0.751, 0.7063, 0.751, 0.7272, 0.876, 0.7093, 0.9147, 0.7093, 0.876, 0.7302, 0.9147, 0.7302, 0.876, 0.748, 0.876, 0.2728, 0.9782, 0.2907, 0.9395, 0.2907, 0.9782, 0.874, 0.7937, 0.874, 0.8323, 0.8562, 0.8323, 0.7312, 0.874, 0.749, 0.8353, 0.749, 0.874, 0.6677, 0.9147, 0.6677, 0.876, 0.6855, 0.876, 0.7073, 0.877, 0.6895, 0.9157, 0.7073, 0.9157, 0.7063, 0.876, 0.6885, 0.876, 0.6885, 0.9147, 0.7103, 0.874, 0.7282, 0.8353, 0.7282, 0.874, 0.7093, 0.873, 0.7093, 0.8343, 0.7272, 0.8343, 0.2103, 0.9365, 0.2282, 0.8978, 0.2282, 0.9365, 0.2073, 0.8978, 0.2073, 0.9365, 0.1895, 0.9365, 0.1687, 0.9365, 0.1865, 0.8978, 0.1865, 0.9365, 0.249, 0.9395, 0.249, 0.9782, 0.2312, 0.9782, 0.8353, 0.7073, 0.8532, 0.6687, 0.8532, 0.7073, 0.7302, 0.873, 0.7302, 0.8343, 0.748, 0.8343, 0.877, 0.7073, 0.8948, 0.6687, 0.8948, 0.7073, 0.6677, 0.873, 0.6677, 0.8343, 0.6855, 0.8343, 0.2103, 0.9782, 0.2282, 0.9395, 0.2282, 0.9782, 0.7073, 0.8353, 0.7073, 0.874, 0.6895, 0.874, 0.1687, 0.9782, 0.1865, 0.9395, 0.1865, 0.9782, 0.6885, 0.873, 0.6885, 0.8343, 0.7063, 0.8343, 0.8948, 0.7103, 0.877, 0.749, 0.8948, 0.749, 0.8938, 0.7093, 0.876, 0.7093, 0.876, 0.748, 0.8978, 0.749, 0.9157, 0.7103, 0.9157, 0.749, 0.8968, 0.748, 0.8968, 0.7093, 0.9147, 0.7093, 0.8522, 0.7093, 0.8343, 0.748, 0.8343, 0.7093, 0.8948, 0.7937, 0.8948, 0.8323, 0.877, 0.8323, 0.8562, 0.749, 0.874, 0.7103, 0.874, 0.749, 0.8552, 0.748, 0.8552, 0.7093, 0.873, 0.7093, 0.8938, 0.6677, 0.876, 0.7063, 0.876, 0.6677, 0.8968, 0.7063, 0.8968, 0.6677, 0.9147, 0.6677, 0.8522, 0.6677, 0.8343, 0.7063, 0.8343, 0.6677, 0.8552, 0.7063, 0.8552, 0.6677, 0.873, 0.6677, 0.8353, 0.7907, 0.8532, 0.752, 0.8532, 0.7907, 0.876, 0.8313, 0.876, 0.7927, 0.8938, 0.7927, 0.8978, 0.8323, 0.9157, 0.7937, 0.9157, 0.8323, 0.8968, 0.8313, 0.8968, 0.7927, 0.9147, 0.7927, 0.8532, 0.7937, 0.8353, 0.8323, 0.8532, 0.8323, 0.8522, 0.7927, 0.8343, 0.7927, 0.8343, 0.8313, 0.873, 0.7927, 0.8552, 0.8313, 0.8552, 0.7927, 0.876, 0.7897, 0.876, 0.751, 0.8938, 0.751, 0.8562, 0.7907, 0.874, 0.752, 0.874, 0.7907, 0.8968, 0.7897, 0.8968, 0.751, 0.9147, 0.751, 0.8522, 0.751, 0.8343, 0.7897, 0.8343, 0.751, 0.8552, 0.7897, 0.8552, 0.751, 0.873, 0.751, 0.3105, 0.9385, 0.2927, 0.9772, 0.2927, 0.9385, 0.3135, 0.9772, 0.3135, 0.9385, 0.3313, 0.9385, 0.2937, 0.9365, 0.3115, 0.8978, 0.3115, 0.9365, 0.3323, 0.8978, 0.3323, 0.9365, 0.3145, 0.9365, 0.2688, 0.9385, 0.251, 0.9772, 0.251, 0.9385, 0.2718, 0.9772, 0.2718, 0.9385, 0.2897, 0.9385, 0.3105, 0.8968, 0.2927, 0.9355, 0.2927, 0.8968, 0.3135, 0.9355, 0.3135, 0.8968, 0.3313, 0.8968, 0.2698, 0.8978, 0.252, 0.9365, 0.2698, 0.9365, 0.2688, 0.8968, 0.251, 0.8968, 0.251, 0.9355, 0.2728, 0.9365, 0.2907, 0.8978, 0.2907, 0.9365, 0.2718, 0.9355, 0.2718, 0.8968, 0.2897, 0.8968, 0.2272, 0.9385, 0.2093, 0.9772, 0.2093, 0.9385, 0.2302, 0.9772, 0.2302, 0.9385, 0.248, 0.9385, 0.2312, 0.9365, 0.249, 0.8978, 0.249, 0.9365, 0.1677, 0.9772, 0.1677, 0.9385, 0.1855, 0.9385, 0.1895, 0.9782, 0.2073, 0.9395, 0.2073, 0.9782, 0.1885, 0.9772, 0.1885, 0.9385, 0.2063, 0.9385, 0.877, 0.9157, 0.8948, 0.877, 0.8948, 0.9157, 0.2093, 0.9355, 0.2093, 0.8968, 0.2272, 0.8968, 0.248, 0.8968, 0.2302, 0.9355, 0.2302, 0.8968, 0.1677, 0.9355, 0.1677, 0.8968, 0.1855, 0.8968, 0.2063, 0.8968, 0.1885, 0.9355, 0.1885, 0.8968, 0.876, 0.9147, 0.876, 0.876, 0.8938, 0.876, 0.9157, 0.877, 0.8978, 0.9157, 0.9157, 0.9157, 0.9147, 0.876, 0.8968, 0.876, 0.8968, 0.9147, 0.8353, 0.9157, 0.8532, 0.877, 0.8532, 0.9157, 0.8343, 0.9147, 0.8343, 0.876, 0.8522, 0.876, 0.8562, 0.9157, 0.874, 0.877, 0.874, 0.9157, 0.8552, 0.9147, 0.8552, 0.876, 0.873, 0.876, 0.877, 0.874, 0.8948, 0.8353, 0.8948, 0.874, 0.876, 0.873, 0.876, 0.8343, 0.8938, 0.8343, 0.8353, 0.874, 0.8532, 0.8353, 0.8532, 0.874, 0.9157, 0.8353, 0.9157, 0.874, 0.8978, 0.874, 0.9147, 0.8343, 0.8968, 0.873, 0.8968, 0.8343, 0.8343, 0.873, 0.8343, 0.8343, 0.8522, 0.8343, 0.8562, 0.874, 0.874, 0.8353, 0.874, 0.874, 0.8552, 0.873, 0.8552, 0.8343, 0.873, 0.8343, 0.4603, 0.9365, 0.4782, 0.8978, 0.4782, 0.9365, 0.4593, 0.9355, 0.4593, 0.8968, 0.4772, 0.8968])
me_time_card_rack_reference.materials.append(mat_time_card_machine)
me_time_card_rack_reference.use_remesh_fix_poles = True
me_time_card_rack_reference.use_remesh_preserve_attributes = False
me_time_card_rack_reference.use_mirror_vertex_groups = False
me_time_card_rack_reference.update()
me_time_card_rack_reference.normals_split_custom_set([tuple(v) for v in zip(*[iter([1.0, 0.0, 0.0, 1.0, 0.0, 0.0, 1.0, 0.0, 0.0, 1.0, 0.0, 0.0, 1.0, 0.0, 0.0, 1.0, 0.0, 0.0, 0.0, -0.6777, -0.7354, 0.0, -0.7473, -0.6645, 0.0, -0.6777, -0.7354, 0.0, -0.6777, -0.7354, 0.0, -0.7473, -0.6645, 0.0, -0.7473, -0.6645, 0.0, -0.8213, -0.5705, 0.0, -0.7473, -0.6645, 0.0, -0.7473, -0.6645, 0.0, -0.8213, -0.5705, 3.499e-07, -0.8213, -0.5705, 0.0, -0.7473, -0.6645, 1.216e-07, -0.8328, -0.5536, 3.499e-07, -0.8213, -0.5705, 0.0, -0.8213, -0.5705, 1.216e-07, -0.8328, -0.5536, 4.322e-07, -0.8328, -0.5536, 3.499e-07, -0.8213, -0.5705, -1.227e-08, -0.8328, -0.5536, 4.322e-07, -0.8328, -0.5536, 1.216e-07, -0.8328, -0.5536, -1.227e-08, -0.8328, -0.5536, -9.008e-09, -0.8328, -0.5536, 4.322e-07, -0.8328, -0.5536, -1.935e-07, -0.8328, -0.5536, -9.008e-09, -0.8328, -0.5536, -1.227e-08, -0.8328, -0.5536, -1.935e-07, -0.8328, -0.5536, -2.633e-08, -0.8328, -0.5536, -9.008e-09, -0.8328, -0.5536, -1.246e-07, -0.8328, -0.5536, -2.633e-08, -0.8328, -0.5536, -1.935e-07, -0.8328, -0.5536, -1.246e-07, -0.8328, -0.5536, 0.0, -0.8328, -0.5536, -2.633e-08, -0.8328, -0.5536, 0.0, -0.8328, -0.5536, 0.0, -0.8328, -0.5536, -1.246e-07, -0.8328, -0.5536, 0.0, -0.8328, -0.5536, 0.0, -0.8328, -0.5536, 0.0, -0.8328, -0.5536, 0.0, -0.8328, -0.5536, 0.0, -0.8328, -0.5536, 0.0, -0.8328, -0.5536, 0.0, -0.8328, -0.5536, 0.0, -0.8328, -0.5536, 0.0, -0.8328, -0.5536, 0.03437, -0.717, -0.6962, 0.0319, -0.7627, -0.646, 0.03438, -0.717, -0.6962, 0.03437, -0.717, -0.6962, 0.0319, -0.7627, -0.646, 0.0319, -0.7627, -0.646, 0.02808, -0.8221, -0.5687, 0.0319, -0.7627, -0.646, 0.0319, -0.7627, -0.646, 0.02808, -0.8221, -0.5687, 0.02808, -0.8221, -0.5687, 0.0319, -0.7627, -0.646, 0.02686, -0.8386, -0.5441, 0.02808, -0.8221, -0.5687, 0.02808, -0.8221, -0.5687, 0.02686, -0.8386, -0.5441, 0.02686, -0.8386, -0.5441, 0.02808, -0.8221, -0.5687, 0.02686, -0.8386, -0.5441, 0.02686, -0.8386, -0.5441, 0.02686, -0.8386, -0.5441, 0.02686, -0.8386, -0.5441, 0.02686, -0.8386, -0.5441, 0.02686, -0.8386, -0.5441, 0.02686, -0.8386, -0.5441, 0.02686, -0.8386, -0.5441, 0.02686, -0.8386, -0.5441, 0.02686, -0.8386, -0.5441, 0.02686, -0.8386, -0.5441, 0.02686, -0.8386, -0.5441, 0.02686, -0.8386, -0.5441, 0.02686, -0.8386, -0.5441, 0.02686, -0.8386, -0.5441, 0.02686, -0.8386, -0.5441, 0.02686, -0.8386, -0.5441, 0.02686, -0.8386, -0.5441, 0.02686, -0.8386, -0.5441, 0.02686, -0.8386, -0.5441, 0.02686, -0.8386, -0.5441, 0.02686, -0.8386, -0.5441, 0.02686, -0.8386, -0.5441, 0.02686, -0.8386, -0.5441, 0.02686, -0.8386, -0.5441, 0.02686, -0.8386, -0.5441, 0.02686, -0.8386, -0.5441, 0.02686, -0.8386, -0.5441, 0.02686, -0.8386, -0.5441, 0.02686, -0.8386, -0.5441, 4.087e-09, -0.8304, -0.5571, 8.24e-10, -0.8304, -0.5571, 0.0, -0.8304, -0.5571, 4.087e-09, -0.8304, -0.5571, 4.911e-09, -0.8304, -0.5571, 8.24e-10, -0.8304, -0.5571, 1.0, 0.0, 0.0, 1.0, 0.0, 0.0, 1.0, 0.0, 0.0, 1.0, 0.0, 0.0, 1.0, 0.0, 0.0, 1.0, 0.0, 0.0, -1.346e-14, 3.75e-07, -1.0, -1.346e-14, 3.75e-07, -1.0, -1.346e-14, 3.75e-07, -1.0, -1.477e-14, 3.75e-07, -1.0, -1.477e-14, 3.75e-07, -1.0, -1.477e-14, 3.75e-07, -1.0, 0.0, 0.0, 1.0, 0.0, 0.0, 1.0, 0.0, 0.0, 1.0, 0.0, 0.0, 1.0, 0.0, 0.0, 1.0, 0.0, 0.0, 1.0, -2.007e-08, -0.8304, -0.5571, 1.501e-07, -0.8304, -0.5571, 1.93e-07, -0.8304, -0.5571, -2.007e-08, -0.8304, -0.5571, -6.304e-08, -0.8304, -0.5571, 1.501e-07, -0.8304, -0.5571, 3.877e-08, -0.5411, 0.8409, 2.367e-07, -0.5411, 0.8409, 2.376e-07, -0.5411, 0.8409, 3.877e-08, -0.5411, 0.8409, 3.79e-08, -0.5411, 0.8409, 2.367e-07, -0.5411, 0.8409, -1.394e-08, -0.8304, -0.5571, 7.425e-08, -0.8304, -0.5571, 9.652e-08, -0.8304, -0.5571, -1.394e-08, -0.8304, -0.5571, -3.621e-08, -0.8304, -0.5571, 7.425e-08, -0.8304, -0.5571, 6.534e-09, -0.5411, 0.8409, 2.863e-11, -0.5411, 0.8409, 0.0, -0.5411, 0.8409, 6.534e-09, -0.5411, 0.8409, 6.563e-09, -0.5411, 0.8409, 2.863e-11, -0.5411, 0.8409, 6.536e-09, -0.5411, 0.8409, 2.863e-11, -0.5411, 0.8409, 0.0, -0.5411, 0.8409, 6.536e-09, -0.5411, 0.8409, 6.565e-09, -0.5411, 0.8409, 2.863e-11, -0.5411, 0.8409, 3.976e-08, -0.8304, -0.5571, 8.016e-09, -0.8304, -0.5571, 0.0, -0.8304, -0.5571, 3.976e-08, -0.8304, -0.5571, 4.778e-08, -0.8304, -0.5571, 8.016e-09, -0.8304, -0.5571, 9.631e-08, -0.8304, -0.5571, 1.942e-08, -0.8304, -0.5571, 0.0, -0.8304, -0.5571, 9.631e-08, -0.8304, -0.5571, 1.157e-07, -0.8304, -0.5571, 1.942e-08, -0.8304, -0.5571, -1.107e-07, -0.5411, 0.8409, 2.36e-07, -0.5411, 0.8409, 2.376e-07, -0.5411, 0.8409, -1.107e-07, -0.5411, 0.8409, -1.122e-07, -0.5411, 0.8409, 2.36e-07, -0.5411, 0.8409, 6.536e-09, -0.5411, 0.8409, 2.863e-11, -0.5411, 0.8409, 0.0, -0.5411, 0.8409, 6.536e-09, -0.5411, 0.8409, 6.565e-09, -0.5411, 0.8409, 2.863e-11, -0.5411, 0.8409, 6.209e-08, -0.8304, -0.5571, 1.252e-08, -0.8304, -0.5571, 0.0, -0.8304, -0.5571, 6.209e-08, -0.8304, -0.5571, 7.461e-08, -0.8304, -0.5571, 1.252e-08, -0.8304, -0.5571, 7.252e-08, -0.8304, -0.5571, 1.462e-08, -0.8304, -0.5571, 0.0, -0.8304, -0.5571, 7.252e-08, -0.8304, -0.5571, 8.715e-08, -0.8304, -0.5571, 1.462e-08, -0.8304, -0.5571, 7.053e-09, -0.5411, 0.8409, 1.183e-07, -0.5411, 0.8409, 1.188e-07, -0.5411, 0.8409, 7.053e-09, -0.5411, 0.8409, 6.563e-09, -0.5411, 0.8409, 1.183e-07, -0.5411, 0.8409, 6.534e-09, -0.5411, 0.8409, 2.863e-11, -0.5411, 0.8409, 0.0, -0.5411, 0.8409, 6.534e-09, -0.5411, 0.8409, 6.563e-09, -0.5411, 0.8409, 2.863e-11, -0.5411, 0.8409, 3.831e-08, -0.8304, -0.5571, 7.723e-09, -0.8304, -0.5571, 0.0, -0.8304, -0.5571, 3.831e-08, -0.8304, -0.5571, 4.603e-08, -0.8304, -0.5571, 7.723e-09, -0.8304, -0.5571, 3.451e-08, -0.8304, -0.5571, 4.549e-08, -0.8304, -0.5571, 4.826e-08, -0.8304, -0.5571, 3.451e-08, -0.8304, -0.5571, 3.174e-08, -0.8304, -0.5571, 4.549e-08, -0.8304, -0.5571, 5.96e-08, -0.9581, -0.2866, 4.132e-08, -1.0, -2.967e-07, 5.374e-08, -0.9581, -0.2865, 5.938e-08, -0.9581, -0.2866, 6.197e-08, -1.0, -2.857e-07, 6.197e-08, -1.0, -2.857e-07, 6.534e-09, -0.5411, 0.8409, 2.863e-11, -0.5411, 0.8409, 0.0, -0.5411, 0.8409, 6.534e-09, -0.5411, 0.8409, 6.563e-09, -0.5411, 0.8409, 2.863e-11, -0.5411, 0.8409, 3.773e-08, -0.5411, 0.8409, 1.653e-10, -0.5411, 0.8409, 0.0, -0.5411, 0.8409, 3.773e-08, -0.5411, 0.8409, 3.79e-08, -0.5411, 0.8409, 1.653e-10, -0.5411, 0.8409, 2.857e-08, -0.8304, -0.5571, 4.429e-08, -0.8304, -0.5571, 4.826e-08, -0.8304, -0.5571, 2.857e-08, -0.8304, -0.5571, 2.46e-08, -0.8304, -0.5571, 4.429e-08, -0.8304, -0.5571, -1.0, 0.0, 0.0, -1.0, 0.0, 0.0, -1.0, 0.0, 0.0, -1.0, 0.0, 0.0, -1.0, 0.0, 0.0, -1.0, 0.0, 0.0, 6.534e-09, -0.5411, 0.8409, 2.862e-11, -0.5411, 0.8409, 0.0, -0.5411, 0.8409, 6.534e-09, -0.5411, 0.8409, 6.562e-09, -0.5411, 0.8409, 2.862e-11, -0.5411, 0.8409, 7.398e-08, -0.8304, -0.5571, 1.491e-08, -0.8304, -0.5571, 0.0, -0.8304, -0.5571, 7.398e-08, -0.8304, -0.5571, 8.889e-08, -0.8304, -0.5571, 1.491e-08, -0.8304, -0.5571, 1.0, -9.14e-09, 0.0, 1.0, -1.758e-07, 0.0, 1.0, 0.0, 0.0, 1.0, -9.14e-09, 0.0, 1.0, -1.849e-07, 0.0, 1.0, -1.758e-07, 0.0, 0.0, 0.0, 1.0, 0.0, 0.0, 1.0, 0.0, 0.0, 1.0, 1.109e-07, 0.0, 1.0, 1.109e-07, 0.0, 1.0, 1.109e-07, 0.0, 1.0, 5.374e-08, -0.9581, -0.2865, 2.763e-07, -0.4748, -0.8801, 5.96e-08, -0.9581, -0.2866, 5.374e-08, -0.9581, -0.2865, -8.139e-08, -0.4748, -0.8801, 2.763e-07, -0.4748, -0.8801, 0.0, -1.0, -3.568e-07, 0.0, -1.0, -3.776e-07, 0.0, -1.0, -3.777e-07, 0.0, -1.0, -3.568e-07, 0.0, -1.0, -3.567e-07, 0.0, -1.0, -3.776e-07, 1.56e-07, -0.5411, 0.8409, 6.834e-10, -0.5411, 0.8409, 0.0, -0.5411, 0.8409, 1.56e-07, -0.5411, 0.8409, 1.567e-07, -0.5411, 0.8409, 6.834e-10, -0.5411, 0.8409, 0.0, -1.0, -3.357e-07, 0.0, -1.0, -3.357e-07, 0.0, -1.0, -3.357e-07, 0.0, -1.0, -3.777e-07, 0.0, -1.0, -3.777e-07, 0.0, -1.0, -3.777e-07, -8.139e-08, -0.4748, -0.8801, 3.086e-07, 0.0, -1.0, 2.763e-07, -0.4748, -0.8801, -8.139e-08, -0.4748, -0.8801, -1.848e-07, 0.0, -1.0, 3.086e-07, 0.0, -1.0, -1.0, 0.0, 0.0, -1.0, 0.0, 0.0, -1.0, 0.0, 0.0, -1.0, 0.0, 0.0, -1.0, 0.0, 0.0, -1.0, 0.0, 0.0, -1.0, 0.0, -2.425e-08, -1.0, 0.0, -2.425e-08, -1.0, 0.0, -2.425e-08, -1.0, 0.0, -2.425e-08, -1.0, 0.0, -2.425e-08, -1.0, 0.0, -2.425e-08, -1.0, 0.0, -2.425e-08, -1.0, 0.0, -2.425e-08, -1.0, 0.0, -2.425e-08, -1.0, 1.908e-07, -1.569e-08, -1.0, 3.705e-08, -1.994e-08, -1.0, 7.582e-07, -1.13e-14, -1.0, 1.908e-07, -1.569e-08, -1.0, 0.0, -2.096e-08, -1.0, 3.705e-08, -1.994e-08, -1.0, 0.0, 0.0, -1.0, 0.0, 0.0, -1.0, 0.0, 0.0, -1.0, 0.0, 0.0, -1.0, 0.0, 0.0, -1.0, 0.0, 0.0, 1.0, 0.0, 0.0, 1.0, 0.0, 0.0, 1.0, 0.0, 0.0, 1.0, 0.0, 0.0, 1.0, 0.0, 0.0, 1.0, 0.0, 0.0, 1.0, 0.0, 0.0, 1.0, 0.0, 0.0, 1.0, 0.0, 0.0, 1.0, 0.0, 0.0, 1.0, 0.0, 0.0, 1.0, 0.0, 0.0, 1.0, 0.0, 0.0, 1.0, 0.0, 0.0, 1.0, 0.0, 0.0, -1.659e-07, -1.0, -1.92e-07, -1.661e-07, -1.0, -1.871e-07, 2.037e-07, -1.0, -3.442e-07, 2.194e-08, -1.0, -4.425e-07, -1.661e-07, -1.0, -1.871e-07, -1.659e-07, -1.0, -1.92e-07, 2.194e-08, -1.0, -4.425e-07, -3.06e-07, -1.0, -3.846e-07, -1.661e-07, -1.0, -1.871e-07, 5.218e-08, -1.0, -4.004e-07, -3.06e-07, -1.0, -3.846e-07, 2.194e-08, -1.0, -4.425e-07, 5.218e-08, -1.0, -4.004e-07, 3.153e-07, -1.0, -3.775e-07, -3.06e-07, -1.0, -3.846e-07, 2.045e-07, -1.0, -3.46e-07, 3.153e-07, -1.0, -3.775e-07, 5.218e-08, -1.0, -4.004e-07, 2.045e-07, -1.0, -3.46e-07, 2.037e-07, -1.0, -3.442e-07, 3.153e-07, -1.0, -3.775e-07, -1.659e-07, -1.0, -1.92e-07, 2.037e-07, -1.0, -3.442e-07, 2.045e-07, -1.0, -3.46e-07, -0.03887, -0.5221, -0.852, -0.0354, -0.6297, -0.776, -0.03887, -0.5221, -0.852, -0.03887, -0.5221, -0.852, -0.0354, -0.6297, -0.776, -0.0354, -0.6297, -0.776, -0.02873, -0.7763, -0.6297, -0.0354, -0.6297, -0.776, -0.0354, -0.6297, -0.776, -0.02873, -0.7763, -0.6297, -0.02873, -0.7763, -0.6297, -0.0354, -0.6297, -0.776, -0.02597, -0.8217, -0.5694, -0.02873, -0.7763, -0.6297, -0.02873, -0.7763, -0.6297, -0.02597, -0.8217, -0.5694, -0.02597, -0.8217, -0.5694, -0.02873, -0.7763, -0.6297, -0.02597, -0.8217, -0.5694, -0.02597, -0.8217, -0.5694, -0.02597, -0.8217, -0.5694, -0.02597, -0.8217, -0.5694, -0.02597, -0.8217, -0.5694, -0.02597, -0.8217, -0.5694, -0.02597, -0.8217, -0.5694, -0.02597, -0.8217, -0.5694, -0.02597, -0.8217, -0.5694, -0.02597, -0.8217, -0.5694, -0.02597, -0.8217, -0.5694, -0.02597, -0.8217, -0.5694, -0.02597, -0.8217, -0.5694, -0.02597, -0.8217, -0.5694, -0.02597, -0.8217, -0.5694, -0.02597, -0.8217, -0.5694, -0.02597, -0.8217, -0.5694, -0.02597, -0.8217, -0.5694, -0.02597, -0.8217, -0.5694, -0.02597, -0.8217, -0.5694, -0.02597, -0.8217, -0.5694, -0.02597, -0.8217, -0.5694, -0.02597, -0.8217, -0.5694, -0.02597, -0.8217, -0.5694, -0.02597, -0.8217, -0.5694, -0.02597, -0.8217, -0.5694, -0.02597, -0.8217, -0.5694, -0.02597, -0.8217, -0.5694, -0.02597, -0.8217, -0.5694, -0.02597, -0.8217, -0.5694, -0.1866, -0.6274, -0.756, -0.172, -0.6959, -0.6972, -0.1866, -0.6274, -0.756, -0.1866, -0.6274, -0.756, -0.172, -0.6959, -0.6972, -0.172, -0.6959, -0.6972, -0.1455, -0.7944, -0.5898, -0.172, -0.6959, -0.6972, -0.172, -0.6959, -0.6972, -0.1455, -0.7944, -0.5898, -0.1455, -0.7944, -0.5898, -0.172, -0.6959, -0.6972, -0.1345, -0.8276, -0.545, -0.1455, -0.7944, -0.5898, -0.1455, -0.7944, -0.5898, -0.1345, -0.8276, -0.545, -0.1345, -0.8276, -0.545, -0.1455, -0.7944, -0.5898, -0.1345, -0.8276, -0.545, -0.1345, -0.8276, -0.545, -0.1345, -0.8276, -0.545, -0.1345, -0.8276, -0.545, -0.1345, -0.8276, -0.545, -0.1345, -0.8276, -0.545, -0.1345, -0.8276, -0.545, -0.1345, -0.8276, -0.545, -0.1345, -0.8276, -0.545, -0.1345, -0.8276, -0.545, -0.1345, -0.8276, -0.545, -0.1345, -0.8276, -0.545, -0.1345, -0.8276, -0.545, -0.1345, -0.8276, -0.545, -0.1345, -0.8276, -0.545, -0.1345, -0.8276, -0.545, -0.1345, -0.8276, -0.545, -0.1345, -0.8276, -0.545, -0.1345, -0.8276, -0.545, -0.1345, -0.8276, -0.545, -0.1345, -0.8276, -0.545, -0.1345, -0.8276, -0.545, -0.1345, -0.8276, -0.545, -0.1345, -0.8276, -0.545, -0.1345, -0.8276, -0.545, -0.1345, -0.8276, -0.545, -0.1345, -0.8276, -0.545, -0.1345, -0.8276, -0.545, -0.1345, -0.8276, -0.545, -0.1345, -0.8276, -0.545, 0.0, -0.6308, -0.7759, 0.0, -0.6754, -0.7374, 0.0, -0.6308, -0.7759, 0.0, -0.6308, -0.7759, 0.0, -0.6754, -0.7374, 0.0, -0.6754, -0.7374, 0.0, -0.7742, -0.6329, 0.0, -0.6754, -0.7374, 0.0, -0.6754, -0.7374, 0.0, -0.7742, -0.6329, 1.756e-07, -0.7742, -0.6329, 0.0, -0.6754, -0.7374, 1.278e-07, -0.8252, -0.5649, 1.756e-07, -0.7742, -0.6329, 0.0, -0.7742, -0.6329, 1.278e-07, -0.8252, -0.5649, 2.278e-07, -0.8252, -0.5649, 1.756e-07, -0.7742, -0.6329, 7.5e-08, -0.8252, -0.5649, 2.278e-07, -0.8252, -0.5649, 1.278e-07, -0.8252, -0.5649, 7.5e-08, -0.8252, -0.5649, 0.0, -0.8252, -0.5649, 2.278e-07, -0.8252, -0.5649, 1.591e-07, -0.8252, -0.5649, 0.0, -0.8252, -0.5649, 7.5e-08, -0.8252, -0.5649, 1.591e-07, -0.8252, -0.5649, 2.776e-08, -0.8252, -0.5649, 0.0, -0.8252, -0.5649, 1.313e-07, -0.8252, -0.5649, 2.776e-08, -0.8252, -0.5649, 1.591e-07, -0.8252, -0.5649, 1.313e-07, -0.8252, -0.5649, 0.0, -0.8252, -0.5649, 2.776e-08, -0.8252, -0.5649, 0.0, -0.8252, -0.5649, 0.0, -0.8252, -0.5649, 1.313e-07, -0.8252, -0.5649, 0.0, -0.8252, -0.5649, 0.0, -0.8252, -0.5649, 0.0, -0.8252, -0.5649, 0.0, -0.8252, -0.5649, 0.0, -0.8252, -0.5649, 0.0, -0.8252, -0.5649, 0.0, -0.8252, -0.5649, 0.0, -0.8252, -0.5649, 0.0, -0.8252, -0.5649, 0.03184, -0.6002, -0.7992, 0.02841, -0.7006, -0.713, 0.03184, -0.6002, -0.7992, 0.03184, -0.6002, -0.7992, 0.02841, -0.7006, -0.713, 0.02841, -0.7006, -0.713, 0.02256, -0.824, -0.5662, 0.02841, -0.7006, -0.713, 0.02841, -0.7006, -0.713, 0.02256, -0.824, -0.5662, 0.02256, -0.824, -0.5662, 0.02841, -0.7006, -0.713, 0.02056, -0.8563, -0.516, 0.02256, -0.824, -0.5662, 0.02256, -0.824, -0.5662, 0.02056, -0.8563, -0.516, 0.02056, -0.8563, -0.516, 0.02256, -0.824, -0.5662, 0.02056, -0.8563, -0.516, 0.02056, -0.8563, -0.516, 0.02056, -0.8563, -0.516, 0.02056, -0.8563, -0.516, 0.02056, -0.8563, -0.516, 0.02056, -0.8563, -0.516, 0.02056, -0.8563, -0.516, 0.02056, -0.8563, -0.516, 0.02056, -0.8563, -0.516, 0.02056, -0.8563, -0.516, 0.02056, -0.8563, -0.516, 0.02056, -0.8563, -0.516, 0.02056, -0.8563, -0.516, 0.02056, -0.8563, -0.516, 0.02056, -0.8563, -0.516, 0.02056, -0.8563, -0.516, 0.02056, -0.8563, -0.516, 0.02056, -0.8563, -0.516, 0.02056, -0.8563, -0.516, 0.02056, -0.8563, -0.516, 0.02056, -0.8563, -0.516, 0.02056, -0.8563, -0.516, 0.02056, -0.8563, -0.516, 0.02056, -0.8563, -0.516, 0.02056, -0.8563, -0.516, 0.02056, -0.8563, -0.516, 0.02056, -0.8563, -0.516, 0.02056, -0.8563, -0.516, 0.02056, -0.8563, -0.516, 0.02056, -0.8563, -0.516, -0.03582, -0.7315, -0.6809, -0.03223, -0.7896, -0.6128, -0.03582, -0.7315, -0.6809, -0.03582, -0.7315, -0.6809, -0.03223, -0.7896, -0.6128, -0.03223, -0.7896, -0.6128, -0.02839, -0.8413, -0.5397, -0.03223, -0.7896, -0.6128, -0.03223, -0.7896, -0.6128, -0.02839, -0.8413, -0.5397, -0.02839, -0.8413, -0.5397, -0.03223, -0.7896, -0.6128, -0.02839, -0.8413, -0.5397, -0.02839, -0.8413, -0.5397, -0.02839, -0.8413, -0.5397, -0.02839, -0.8413, -0.5397, -0.02839, -0.8413, -0.5397, -0.02839, -0.8413, -0.5397, -0.02839, -0.8413, -0.5397, -0.02839, -0.8413, -0.5397, -0.02839, -0.8413, -0.5397, -0.02839, -0.8413, -0.5397, -0.02839, -0.8413, -0.5397, -0.02839, -0.8413, -0.5397, -0.02839, -0.8413, -0.5397, -0.02839, -0.8413, -0.5397, -0.02839, -0.8413, -0.5397, -0.02839, -0.8413, -0.5397, -0.02839, -0.8413, -0.5397, -0.02839, -0.8413, -0.5397, -0.02839, -0.8413, -0.5397, -0.02839, -0.8413, -0.5397, -0.02839, -0.8413, -0.5397, -0.02839, -0.8413, -0.5397, -0.02839, -0.8413, -0.5397, -0.02839, -0.8413, -0.5397, -0.02839, -0.8413, -0.5397, -0.02839, -0.8413, -0.5397, -0.02839, -0.8413, -0.5397, -0.02839, -0.8413, -0.5397, -0.02839, -0.8413, -0.5397, -0.02839, -0.8413, -0.5397, -0.02839, -0.8413, -0.5397, -0.02839, -0.8413, -0.5397, -0.02839, -0.8413, -0.5397, -0.02839, -0.8413, -0.5397, -0.02839, -0.8413, -0.5397, -0.02839, -0.8413, -0.5397, 0.0, -0.6185, -0.7858, 0.0, -0.657, -0.7539, 0.0, -0.6185, -0.7858, 0.0, -0.6185, -0.7858, 0.0, -0.657, -0.7539, 0.0, -0.657, -0.7539, 0.0, -0.7704, -0.6376, 0.0, -0.657, -0.7539, 0.0, -0.657, -0.7539, 0.0, -0.7704, -0.6376, 0.0, -0.7703, -0.6376, 0.0, -0.657, -0.7539, 0.0, -0.8371, -0.5471, 0.0, -0.7703, -0.6376, 0.0, -0.7704, -0.6376, 0.0, -0.8371, -0.5471, 0.0, -0.8371, -0.5471, 0.0, -0.7703, -0.6376, 0.0, -0.8371, -0.5471, 0.0, -0.8371, -0.5471, 0.0, -0.8371, -0.5471, 0.0, -0.8371, -0.5471, 0.0, -0.8371, -0.5471, 0.0, -0.8371, -0.5471, 1.124e-08, -0.8371, -0.5471, 0.0, -0.8371, -0.5471, 0.0, -0.8371, -0.5471, 1.124e-08, -0.8371, -0.5471, 1.962e-09, -0.8371, -0.5471, 0.0, -0.8371, -0.5471, 9.281e-09, -0.8371, -0.5471, 1.962e-09, -0.8371, -0.5471, 1.124e-08, -0.8371, -0.5471, 9.281e-09, -0.8371, -0.5471, 0.0, -0.8371, -0.5471, 1.962e-09, -0.8371, -0.5471, 2.36e-08, -0.8371, -0.5471, 0.0, -0.8371, -0.5471, 9.281e-09, -0.8371, -0.5471, 2.36e-08, -0.8371, -0.5471, 4.118e-09, -0.8371, -0.5471, 0.0, -0.8371, -0.5471, 3.896e-08, -0.8371, -0.5471, 4.118e-09, -0.8371, -0.5471, 2.36e-08, -0.8371, -0.5471, 3.896e-08, -0.8371, -0.5471, 0.0, -0.8371, -0.5471, 4.118e-09, -0.8371, -0.5471, 0.0, -0.7073, -0.7069, 0.0, -0.7377, -0.6751, 0.0, -0.7073, -0.7069, 0.0, -0.7073, -0.7069, 0.0, -0.7377, -0.6751, 0.0, -0.7377, -0.6751, 0.0, -0.8036, -0.5951, 0.0, -0.7377, -0.6751, 0.0, -0.7377, -0.6751, 0.0, -0.8036, -0.5951, 0.0, -0.8036, -0.5951, 0.0, -0.7377, -0.6751, 3.381e-07, -0.8377, -0.5461, 0.0, -0.8036, -0.5951, 0.0, -0.8036, -0.5951, 3.381e-07, -0.8377, -0.5461, 5.9e-08, -0.8377, -0.5461, 0.0, -0.8036, -0.5951, 2.791e-07, -0.8377, -0.5461, 5.9e-08, -0.8377, -0.5461, 3.381e-07, -0.8377, -0.5461, 2.791e-07, -0.8377, -0.5461, 0.0, -0.8377, -0.5461, 5.9e-08, -0.8377, -0.5461, 0.0, -0.8377, -0.5461, 0.0, -0.8377, -0.5461, 2.791e-07, -0.8377, -0.5461, 0.0, -0.8377, -0.5461, 0.0, -0.8377, -0.5461, 0.0, -0.8377, -0.5461, 0.0, -0.8377, -0.5461, 0.0, -0.8377, -0.5461, 0.0, -0.8377, -0.5461, 0.0, -0.8377, -0.5461, 0.0, -0.8377, -0.5461, 0.0, -0.8377, -0.5461, 0.0, -0.8377, -0.5461, 0.0, -0.8377, -0.5461, 0.0, -0.8377, -0.5461, 0.0, -0.8377, -0.5461, 0.0, -0.8377, -0.5461, 0.0, -0.8377, -0.5461, 0.0, -0.8377, -0.5461, 0.0, -0.8377, -0.5461, 0.0, -0.8377, -0.5461, 0.0, -0.8377, -0.5461, 0.0, -0.8377, -0.5461, 0.0, -0.8377, -0.5461])] * 3)])
me_time_card_rack_physics = bpy.data.meshes.new('time_card_rack_physics')
me_time_card_rack_physics.from_pydata([(25.34, 1e-06, 0.0), (25.34, -3e-06, 102.8), (25.34, -8.017, 0.0), (25.34, -8.017, 102.8), (-25.34, -1e-06, 0.0), (-25.34, -8.017, 0.0), (-25.34, -8.017, 102.8), (-25.34, -6e-06, 102.8)], [], [(0, 1, 2), (1, 3, 2), (0, 2, 4), (4, 2, 5), (2, 6, 5), (3, 6, 2), (1, 0, 7), (7, 0, 4), (4, 5, 7), (7, 5, 6), (6, 3, 7), (3, 1, 7)])
me_time_card_rack_physics.polygons.foreach_set('use_smooth', [True] * 12)
_uv = me_time_card_rack_physics.uv_layers.new(name='UVMap')
_uv.uv.foreach_set('vector', [0.0, 0.0, 0.0, 0.0, 0.0, 0.0, 0.0, 0.0, 0.0, 0.0, 0.0, 0.0, 0.0, 0.0, 0.0, 0.0, 0.0, 0.0, 0.0, 0.0, 0.0, 0.0, 0.0, 0.0, 0.0, 0.0, 0.0, 0.0, 0.0, 0.0, 0.0, 0.0, 0.0, 0.0, 0.0, 0.0, 0.0, 0.0, 0.0, 0.0, 0.0, 0.0, 0.0, 0.0, 0.0, 0.0, 0.0, 0.0, 0.0, 0.0, 0.0, 0.0, 0.0, 0.0, 0.0, 0.0, 0.0, 0.0, 0.0, 0.0, 0.0, 0.0, 0.0, 0.0, 0.0, 0.0, 0.0, 0.0, 0.0, 0.0, 0.0, 0.0])
me_time_card_rack_physics.materials.append(mat_phy)
me_time_card_rack_physics.use_remesh_fix_poles = True
me_time_card_rack_physics.use_remesh_preserve_attributes = False
me_time_card_rack_physics.use_mirror_vertex_groups = False
me_time_card_rack_physics.update()
me_time_card_rack_physics.normals_split_custom_set([tuple(v) for v in zip(*[iter([-0.9961, 0.03888, 0.07879, -0.9508, -0.07418, 0.3008, 0.9848, 0.07677, 0.1558, -0.9508, -0.07418, 0.3008, 0.9762, -0.1523, 0.1544, 0.9848, 0.07677, 0.1558, -0.9961, 0.03888, 0.07879, 0.9848, 0.07677, 0.1558, -0.9762, 0.1523, -0.1544, -0.9762, 0.1523, -0.1544, 0.9848, 0.07677, 0.1558, 0.9508, 0.07413, -0.3008, 0.9848, 0.07677, 0.1558, 0.9961, -0.03888, -0.07879, 0.9508, 0.07413, -0.3008, 0.9762, -0.1523, 0.1544, 0.9961, -0.03888, -0.07879, 0.9848, 0.07677, 0.1558, -0.9508, -0.07418, 0.3008, -0.9961, 0.03888, 0.07879, -0.9848, -0.07681, -0.1558, -0.9848, -0.07681, -0.1558, -0.9961, 0.03888, 0.07879, -0.9762, 0.1523, -0.1544, -0.9762, 0.1523, -0.1544, 0.9508, 0.07413, -0.3008, -0.9848, -0.07681, -0.1558, -0.9848, -0.07681, -0.1558, 0.9508, 0.07413, -0.3008, 0.9961, -0.03888, -0.07879, 0.9961, -0.03888, -0.07879, 0.9762, -0.1523, 0.1544, -0.9848, -0.07681, -0.1558, 0.9762, -0.1523, 0.1544, -0.9508, -0.07418, 0.3008, -0.9848, -0.07681, -0.1558])] * 3)])
arm_time_card_rack_qc_skeleton = bpy.data.armatures.new('time_card_rack.qc_skeleton')  # bones are not reproduced

# ---- objects
ob_time_card_rack_qc_skeleton = bpy.data.objects.new('time_card_rack.qc_skeleton', arm_time_card_rack_qc_skeleton)
ob_time_card_rack_reference = bpy.data.objects.new('time_card_rack_reference', me_time_card_rack_reference)
ob_time_card_rack_physics = bpy.data.objects.new('time_card_rack_physics', me_time_card_rack_physics)

# ---- transforms, parenting, visibility, modifiers, constraints
ob_time_card_rack_qc_skeleton.location = (0.0, 0.0, 0.0)
ob_time_card_rack_qc_skeleton.show_in_front = True
ob_time_card_rack_qc_skeleton.lineart.crease_threshold = 0.0
ob_time_card_rack_reference.parent = ob_time_card_rack_qc_skeleton
ob_time_card_rack_reference.location = (0.0, 0.0, 0.0)
ob_time_card_rack_reference.lineart.crease_threshold = 0.0
_vg = ob_time_card_rack_reference.vertex_groups.new(name='static_prop')
_vg.add([0, 1, 2, 3, 4, 5, 6, 7, 8, 9, 10, 11, 12, 13, 14, 15, 16, 17, 18, 19, 20, 21, 22, 23, 24, 25, 26, 27, 28, 29, 30, 31, 32, 33, 34, 35, 36, 37, 38, 39, 40, 41, 42, 43, 44, 45, 46, 47, 48, 49, 50, 51, 52, 53, 54, 55, 56, 57, 58, 59, 60, 61, 62, 63, 64, 65, 66, 67, 68, 69, 70, 71, 72, 73, 74, 75, 76, 77, 78, 79, 80, 81, 82, 83, 84, 85, 86, 87, 88, 89, 90, 91, 92, 93, 94, 95, 96, 97, 98, 99, 100, 101, 102, 103, 104, 105, 106, 107, 108, 109, 110, 111, 112, 113, 114, 115, 116, 117, 118, 119, 120, 121, 122, 123, 124, 125, 126, 127, 128, 129, 130, 131, 132, 133, 134, 135, 136, 137, 138, 139, 140, 141, 142, 143, 144, 145, 146, 147, 148, 149, 150, 151, 152, 153, 154, 155, 156, 157, 158, 159, 160, 161, 162, 163, 164, 165, 166, 167, 168, 169, 170, 171, 172, 173, 174, 175, 176, 177, 178, 179, 180, 181, 182, 183, 184, 185, 186, 187, 188, 189, 190, 191, 192, 193, 194, 195, 196, 197, 198, 199, 200, 201, 202, 203, 204, 205, 206, 207, 208, 209, 210, 211, 212, 213, 214, 215, 216, 217, 218, 219, 220, 221, 222, 223, 224, 225, 226, 227, 228, 229, 230, 231, 232, 233, 234, 235, 236, 237, 238, 239, 240, 241, 242, 243, 244, 245, 246, 247, 248, 249, 250, 251, 252, 253, 254, 255, 256, 257, 258, 259, 260, 261, 262, 263, 264, 265], 1.0, 'REPLACE')
_m = ob_time_card_rack_reference.modifiers.new('Armature', 'ARMATURE')
_m.object = ob_time_card_rack_qc_skeleton
ob_time_card_rack_physics.parent = ob_time_card_rack_qc_skeleton
ob_time_card_rack_physics.location = (0.0, 0.0, 0.0)
ob_time_card_rack_physics.display_type = 'SOLID'
ob_time_card_rack_physics.show_wire = True
ob_time_card_rack_physics.lineart.crease_threshold = 0.0
_vg = ob_time_card_rack_physics.vertex_groups.new(name='static_prop')
_vg.add([0, 1, 2, 3, 4, 5, 6, 7], 1.0, 'REPLACE')
_m = ob_time_card_rack_physics.modifiers.new('Armature', 'ARMATURE')
_m.object = ob_time_card_rack_qc_skeleton

# ---- collection membership
scene.collection.objects.link(ob_time_card_rack_qc_skeleton)
scene.collection.objects.link(ob_time_card_rack_reference)
scene.collection.objects.link(ob_time_card_rack_physics)
col_time_card_rack.objects.link(ob_time_card_rack_qc_skeleton)
col_time_card_rack.objects.link(ob_time_card_rack_reference)
col_time_card_rack.objects.link(ob_time_card_rack_physics)

# ---- scene / render settings (as saved in the file)
scene.frame_start = 1; scene.frame_end = 250; scene.frame_set(0)
scene.render.engine = 'BLENDER_EEVEE_NEXT'
scene.cycles.use_denoising = False
scene.cycles.samples = 128
scene.cycles.sampling_pattern = 'TABULATED_SOBOL'
scene.cycles.use_adaptive_sampling = False
scene.cycles.use_light_tree = False
scene.view_settings.view_transform = 'Filmic'
bpy.context.view_layer.update()

# ---- added for rendering (the .blend has no active camera and no usable light): camera, sun + grey world if the file has none
cam_auto = bpy.data.cameras.new('AutoCamera')
cam_auto.lens = 50.0
cam_auto.sensor_width = 36.0
cam_auto.clip_end = 1871.6
ob_auto_camera = bpy.data.objects.new('AutoCamera', cam_auto)
scene.collection.objects.link(ob_auto_camera)
ob_auto_camera.location = (106.644, -134.09, 136.713)
ob_auto_camera.rotation_euler = (1.09748, -7.21219e-08, 0.694738)
scene.camera = ob_auto_camera
light_auto_sun = bpy.data.lights.new('AutoSun', 'SUN')
light_auto_sun.energy = 3.0
light_auto_sun.angle = 0.0523599
ob_auto_sun = bpy.data.objects.new('AutoSun', light_auto_sun)
scene.collection.objects.link(ob_auto_sun)
ob_auto_sun.rotation_euler = (0.872665, 0.174533, 0.523599)
if scene.world is None:
    world_auto = bpy.data.worlds.new('AutoWorld')
    world_auto.color = (0.3, 0.3, 0.3)
    scene.world = world_auto
bpy.context.view_layer.update()
